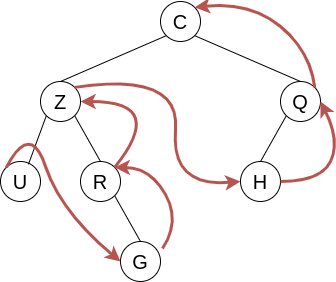

The diagram above was exported from draw.io. Its source (the exported page's mxGraphModel, read from the mxfile embedded in the PNG):
<mxGraphModel dx="1102" dy="855" grid="1" gridSize="10" guides="1" tooltips="1" connect="1" arrows="1" fold="1" page="1" pageScale="1" pageWidth="1169" pageHeight="827" math="0" shadow="0">
  <root>
    <mxCell id="0" />
    <mxCell id="1" parent="0" />
    <mxCell id="DRbmc5h68qz8AY9gu2UF-1" value="&lt;font style=&quot;font-size: 20px;&quot;&gt;C&lt;/font&gt;" style="ellipse;whiteSpace=wrap;html=1;" parent="1" vertex="1">
      <mxGeometry x="400" y="40" width="40" height="40" as="geometry" />
    </mxCell>
    <mxCell id="DRbmc5h68qz8AY9gu2UF-3" value="&lt;font style=&quot;font-size: 20px;&quot;&gt;Z&lt;/font&gt;" style="ellipse;whiteSpace=wrap;html=1;" parent="1" vertex="1">
      <mxGeometry x="280" y="120" width="40" height="40" as="geometry" />
    </mxCell>
    <mxCell id="DRbmc5h68qz8AY9gu2UF-4" value="&lt;font style=&quot;font-size: 20px;&quot;&gt;U&lt;/font&gt;" style="ellipse;whiteSpace=wrap;html=1;" parent="1" vertex="1">
      <mxGeometry x="240" y="200" width="40" height="40" as="geometry" />
    </mxCell>
    <mxCell id="DRbmc5h68qz8AY9gu2UF-6" value="&lt;font style=&quot;font-size: 20px;&quot;&gt;Q&lt;/font&gt;" style="ellipse;whiteSpace=wrap;html=1;" parent="1" vertex="1">
      <mxGeometry x="520" y="120" width="40" height="40" as="geometry" />
    </mxCell>
    <mxCell id="DRbmc5h68qz8AY9gu2UF-7" value="&lt;font style=&quot;font-size: 20px;&quot;&gt;R&lt;br&gt;&lt;/font&gt;" style="ellipse;whiteSpace=wrap;html=1;" parent="1" vertex="1">
      <mxGeometry x="320" y="200" width="40" height="40" as="geometry" />
    </mxCell>
    <mxCell id="DRbmc5h68qz8AY9gu2UF-8" value="&lt;font style=&quot;font-size: 20px;&quot;&gt;G&lt;/font&gt;" style="ellipse;whiteSpace=wrap;html=1;" parent="1" vertex="1">
      <mxGeometry x="360" y="280" width="40" height="40" as="geometry" />
    </mxCell>
    <mxCell id="DRbmc5h68qz8AY9gu2UF-9" value="" style="endArrow=none;html=1;rounded=0;fontSize=20;entryX=0;entryY=1;entryDx=0;entryDy=0;exitX=0.5;exitY=0;exitDx=0;exitDy=0;" parent="1" source="DRbmc5h68qz8AY9gu2UF-3" target="DRbmc5h68qz8AY9gu2UF-1" edge="1">
      <mxGeometry width="50" height="50" relative="1" as="geometry">
        <mxPoint x="410" y="320" as="sourcePoint" />
        <mxPoint x="460" y="270" as="targetPoint" />
      </mxGeometry>
    </mxCell>
    <mxCell id="DRbmc5h68qz8AY9gu2UF-11" value="" style="endArrow=none;html=1;rounded=0;fontSize=20;entryX=1;entryY=1;entryDx=0;entryDy=0;exitX=0.5;exitY=0;exitDx=0;exitDy=0;" parent="1" source="DRbmc5h68qz8AY9gu2UF-6" target="DRbmc5h68qz8AY9gu2UF-1" edge="1">
      <mxGeometry width="50" height="50" relative="1" as="geometry">
        <mxPoint x="410" y="320" as="sourcePoint" />
        <mxPoint x="460" y="270" as="targetPoint" />
      </mxGeometry>
    </mxCell>
    <mxCell id="DRbmc5h68qz8AY9gu2UF-12" value="" style="endArrow=none;html=1;rounded=0;fontSize=20;entryX=0;entryY=1;entryDx=0;entryDy=0;exitX=0.698;exitY=0.071;exitDx=0;exitDy=0;exitPerimeter=0;" parent="1" source="DRbmc5h68qz8AY9gu2UF-4" target="DRbmc5h68qz8AY9gu2UF-3" edge="1">
      <mxGeometry width="50" height="50" relative="1" as="geometry">
        <mxPoint x="410" y="320" as="sourcePoint" />
        <mxPoint x="460" y="270" as="targetPoint" />
      </mxGeometry>
    </mxCell>
    <mxCell id="DRbmc5h68qz8AY9gu2UF-13" value="" style="endArrow=none;html=1;rounded=0;fontSize=20;entryX=1;entryY=1;entryDx=0;entryDy=0;exitX=0.5;exitY=0;exitDx=0;exitDy=0;" parent="1" source="DRbmc5h68qz8AY9gu2UF-7" target="DRbmc5h68qz8AY9gu2UF-3" edge="1">
      <mxGeometry width="50" height="50" relative="1" as="geometry">
        <mxPoint x="410" y="320" as="sourcePoint" />
        <mxPoint x="460" y="270" as="targetPoint" />
      </mxGeometry>
    </mxCell>
    <mxCell id="DRbmc5h68qz8AY9gu2UF-14" value="" style="endArrow=none;html=1;rounded=0;fontSize=20;entryX=1;entryY=1;entryDx=0;entryDy=0;exitX=0.5;exitY=0;exitDx=0;exitDy=0;" parent="1" source="DRbmc5h68qz8AY9gu2UF-8" target="DRbmc5h68qz8AY9gu2UF-7" edge="1">
      <mxGeometry width="50" height="50" relative="1" as="geometry">
        <mxPoint x="410" y="320" as="sourcePoint" />
        <mxPoint x="460" y="270" as="targetPoint" />
      </mxGeometry>
    </mxCell>
    <mxCell id="DRbmc5h68qz8AY9gu2UF-29" value="&lt;font style=&quot;font-size: 20px;&quot;&gt;H&lt;/font&gt;" style="ellipse;whiteSpace=wrap;html=1;" parent="1" vertex="1">
      <mxGeometry x="480" y="200" width="40" height="40" as="geometry" />
    </mxCell>
    <mxCell id="DRbmc5h68qz8AY9gu2UF-30" value="" style="endArrow=none;html=1;rounded=0;fontSize=20;entryX=0;entryY=1;entryDx=0;entryDy=0;exitX=0.5;exitY=0;exitDx=0;exitDy=0;" parent="1" source="DRbmc5h68qz8AY9gu2UF-29" target="DRbmc5h68qz8AY9gu2UF-6" edge="1">
      <mxGeometry width="50" height="50" relative="1" as="geometry">
        <mxPoint x="500.0000000000001" y="212.84000000000003" as="sourcePoint" />
        <mxPoint x="517.937864376269" y="164.14213562373106" as="targetPoint" />
      </mxGeometry>
    </mxCell>
    <mxCell id="FgL6Wo1G1c4bxJek2CPw-1" value="" style="curved=1;endArrow=classic;html=1;rounded=0;fillColor=#f8cecc;strokeColor=#b85450;strokeWidth=3;exitX=0;exitY=0;exitDx=0;exitDy=0;entryX=0;entryY=0.5;entryDx=0;entryDy=0;" edge="1" parent="1" source="DRbmc5h68qz8AY9gu2UF-4" target="DRbmc5h68qz8AY9gu2UF-8">
      <mxGeometry width="50" height="50" relative="1" as="geometry">
        <mxPoint x="540" y="460" as="sourcePoint" />
        <mxPoint x="590" y="410" as="targetPoint" />
        <Array as="points">
          <mxPoint x="270" y="160" />
          <mxPoint x="300" y="250" />
        </Array>
      </mxGeometry>
    </mxCell>
    <mxCell id="FgL6Wo1G1c4bxJek2CPw-2" value="" style="curved=1;endArrow=classic;html=1;rounded=0;fillColor=#f8cecc;strokeColor=#b85450;strokeWidth=3;exitX=1.05;exitY=0.175;exitDx=0;exitDy=0;entryX=1;entryY=0;entryDx=0;entryDy=0;exitPerimeter=0;" edge="1" parent="1" source="DRbmc5h68qz8AY9gu2UF-8" target="DRbmc5h68qz8AY9gu2UF-7">
      <mxGeometry width="50" height="50" relative="1" as="geometry">
        <mxPoint x="255.85786437626894" y="273.85786437626894" as="sourcePoint" />
        <mxPoint x="370" y="368" as="targetPoint" />
        <Array as="points">
          <mxPoint x="420" y="260" />
          <mxPoint x="390" y="206" />
        </Array>
      </mxGeometry>
    </mxCell>
    <mxCell id="FgL6Wo1G1c4bxJek2CPw-3" value="" style="curved=1;endArrow=classic;html=1;rounded=0;fillColor=#f8cecc;strokeColor=#b85450;strokeWidth=3;exitX=1;exitY=0;exitDx=0;exitDy=0;entryX=1;entryY=0.5;entryDx=0;entryDy=0;" edge="1" parent="1" source="DRbmc5h68qz8AY9gu2UF-7" target="DRbmc5h68qz8AY9gu2UF-3">
      <mxGeometry width="50" height="50" relative="1" as="geometry">
        <mxPoint x="407.86" y="201.14" as="sourcePoint" />
        <mxPoint x="360.0021356237311" y="119.99786437626894" as="targetPoint" />
        <Array as="points">
          <mxPoint x="380" y="174" />
          <mxPoint x="370" y="140" />
        </Array>
      </mxGeometry>
    </mxCell>
    <mxCell id="FgL6Wo1G1c4bxJek2CPw-4" value="" style="curved=1;endArrow=classic;html=1;rounded=0;fillColor=#f8cecc;strokeColor=#b85450;strokeWidth=3;exitX=1;exitY=0;exitDx=0;exitDy=0;entryX=0;entryY=0.5;entryDx=0;entryDy=0;" edge="1" parent="1" source="DRbmc5h68qz8AY9gu2UF-3" target="DRbmc5h68qz8AY9gu2UF-29">
      <mxGeometry width="50" height="50" relative="1" as="geometry">
        <mxPoint x="422" y="307" as="sourcePoint" />
        <mxPoint x="374.14213562373106" y="225.85786437626894" as="targetPoint" />
        <Array as="points">
          <mxPoint x="420" y="110" />
          <mxPoint x="410" y="226" />
        </Array>
      </mxGeometry>
    </mxCell>
    <mxCell id="FgL6Wo1G1c4bxJek2CPw-5" value="" style="curved=1;endArrow=classic;html=1;rounded=0;fillColor=#f8cecc;strokeColor=#b85450;strokeWidth=3;exitX=1;exitY=0.5;exitDx=0;exitDy=0;entryX=1;entryY=0.5;entryDx=0;entryDy=0;" edge="1" parent="1" source="DRbmc5h68qz8AY9gu2UF-29" target="DRbmc5h68qz8AY9gu2UF-6">
      <mxGeometry width="50" height="50" relative="1" as="geometry">
        <mxPoint x="657.86" y="281.14" as="sourcePoint" />
        <mxPoint x="610.0021356237311" y="199.99786437626892" as="targetPoint" />
        <Array as="points">
          <mxPoint x="560" y="220" />
          <mxPoint x="580" y="180" />
        </Array>
      </mxGeometry>
    </mxCell>
    <mxCell id="FgL6Wo1G1c4bxJek2CPw-6" value="" style="curved=1;endArrow=classic;html=1;rounded=0;fillColor=#f8cecc;strokeColor=#b85450;strokeWidth=3;exitX=1;exitY=0;exitDx=0;exitDy=0;entryX=1;entryY=0;entryDx=0;entryDy=0;" edge="1" parent="1" source="DRbmc5h68qz8AY9gu2UF-6" target="DRbmc5h68qz8AY9gu2UF-1">
      <mxGeometry width="50" height="50" relative="1" as="geometry">
        <mxPoint x="610" y="160" as="sourcePoint" />
        <mxPoint x="650" y="80" as="targetPoint" />
        <Array as="points">
          <mxPoint x="550" y="90" />
          <mxPoint x="490" y="40" />
        </Array>
      </mxGeometry>
    </mxCell>
  </root>
</mxGraphModel>